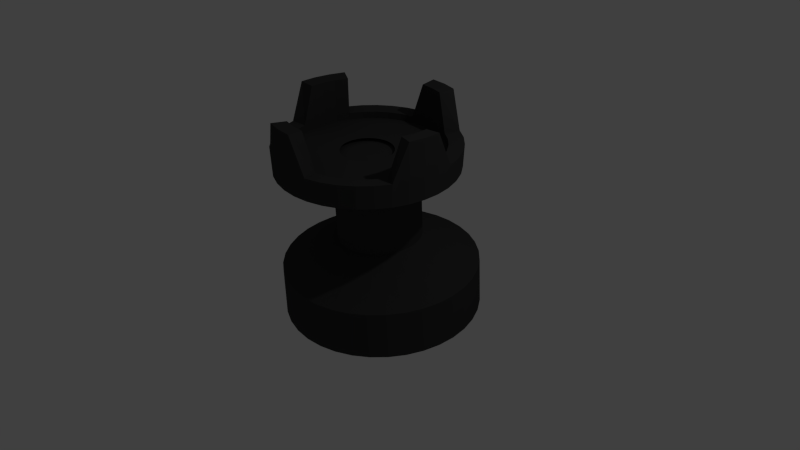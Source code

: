# Source: blackrook.blend  (saved by Blender 2.68.0; exported with 4.5.12 LTS)
import bpy
from mathutils import Matrix  # noqa: F401  (used for matrix-valued properties, if any)

bpy.ops.wm.read_factory_settings(use_empty=True)
scene = bpy.context.scene
scene.name = 'Scene'

# ---- collections
col_collection_1 = bpy.data.collections.new('Collection 1'); scene.collection.children.link(col_collection_1)

# ---- materials (node trees are filled in below, after node groups)
mat_material = bpy.data.materials.new('Material')
mat_material.alpha_threshold = 0.0
mat_material.use_transparent_shadow = False
mat_material.diffuse_color = (0.04445, 0.04445, 0.04445, 1.0)
mat_material.roughness = 0.5
mat_material.line_color = (0.0, 0.0, 0.0, 1.0)

# ---- material node trees

# ---- world
world_world = bpy.data.worlds.new('World'); scene.world = world_world
world_world.color = (0.05088, 0.05088, 0.05088)
world_world.use_sun_shadow = False
world_world.sun_shadow_jitter_overblur = 0.0
world_world.cycles.sampling_method = 'MANUAL'
world_world.cycles.sample_map_resolution = 256

# ---- cameras
cam_camera = bpy.data.cameras.new('Camera')
cam_camera.clip_end = 100.0
cam_camera.lens = 35.0
cam_camera.sensor_width = 32.0
cam_camera.sensor_height = 18.0
cam_camera.ortho_scale = 7.314
cam_camera.dof.focus_distance = 0.0
cam_camera.dof.aperture_fstop = 128.0

# ---- lights
light_lamp = bpy.data.lights.new('Lamp', 'POINT')
light_lamp.transmission_factor = 0.0
light_lamp.cutoff_distance = 30.0
light_lamp.energy = 100.0
light_lamp.shadow_buffer_clip_start = 1.001
light_lamp.shadow_soft_size = 0.1
light_lamp.shadow_maximum_resolution = 0.006
light_lamp.use_absolute_resolution = True
light_lamp.cycles.use_multiple_importance_sampling = False

# ---- meshes
me_cube = bpy.data.meshes.new('Cube')
me_cube.from_pydata([(0.7653, 1.194, -0.6924), (0.7846, 1.143, -0.06794), (0.3308, 0.5544, 0.296), (-0.0694, 0.1962, -0.7259), (0.3785, 0.4776, 1.419), (0.02036, 0.04946, 1.405), (0.5811, 1.322, -0.6758), (0.602, 1.269, -0.05151), (0.2528, 0.6086, 0.303), (-0.06774, 0.195, -0.7261), (0.3004, 0.5318, 1.426), (0.02202, 0.04831, 1.405), (0.3775, 1.416, -0.6608), (0.4001, 1.363, -0.03659), (0.1666, 0.6484, 0.3094), (-0.0659, 0.1942, -0.7262), (0.2141, 0.5717, 1.433), (0.02385, 0.04746, 1.405), (0.1605, 1.473, -0.6477), (0.1849, 1.419, -0.02362), (0.07467, 0.6726, 0.3149), (-0.06395, 0.1937, -0.7264), (0.1221, 0.5959, 1.438), (0.02581, 0.04695, 1.405), (-0.0633, 1.492, -0.637), (-0.03697, 1.438, -0.013), (-0.02008, 0.6805, 0.3194), (-0.06193, 0.1935, -0.7264), (0.02724, 0.6038, 1.443), (0.02782, 0.04678, 1.404), (-0.287, 1.471, -0.629), (-0.2588, 1.418, -0.005052), (-0.1148, 0.6718, 0.3228), (-0.05992, 0.1937, -0.7265), (-0.06761, 0.5951, 1.446), (0.02984, 0.04696, 1.404), (-0.5039, 1.412, -0.6239), (-0.4739, 1.359, -1.428e-05), (-0.2066, 0.6469, 0.325), (-0.05796, 0.1942, -0.7266), (-0.1596, 0.5702, 1.448), (0.03179, 0.04749, 1.404), (-0.7074, 1.317, -0.6219), (-0.6756, 1.264, 0.001958), (-0.2928, 0.6064, 0.3258), (-0.05613, 0.1951, -0.7266), (-0.2458, 0.5297, 1.449), (0.03363, 0.04835, 1.404), (-0.8912, 1.187, -0.6231), (-0.8579, 1.136, 0.0008042), (-0.3706, 0.5517, 0.3253), (-0.05447, 0.1962, -0.7266), (-0.3238, 0.4748, 1.449), (0.03528, 0.04952, 1.404), (-1.05, 1.028, -0.6274), (-1.015, 0.9783, -0.00344), (-0.4378, 0.4842, 0.3235), (-0.05304, 0.1977, -0.7265), (-0.391, 0.4073, 1.447), (0.03671, 0.05095, 1.404), (-1.179, 0.844, -0.6346), (-1.143, 0.7956, -0.01064), (-0.4923, 0.4062, 0.3204), (-0.05188, 0.1993, -0.7265), (-0.4455, 0.3292, 1.444), (0.03787, 0.05261, 1.404), (-1.273, 0.6404, -0.6447), (-1.237, 0.5937, -0.02059), (-0.5324, 0.32, 0.3162), (-0.05103, 0.2012, -0.7264), (-0.4857, 0.2429, 1.44), (0.03873, 0.05445, 1.405), (-1.331, 0.4235, -0.6571), (-1.294, 0.3787, -0.03298), (-0.5569, 0.2282, 0.3109), (-0.05051, 0.2031, -0.7263), (-0.5102, 0.151, 1.434), (0.03925, 0.0564, 1.405), (-1.35, 0.2, -0.6717), (-1.313, 0.157, -0.04743), (-0.5651, 0.1336, 0.3047), (-0.05034, 0.2051, -0.7261), (-0.5184, 0.05622, 1.428), (0.03942, 0.05841, 1.405), (-1.331, -0.02332, -0.6879), (-1.294, -0.06441, -0.06351), (-0.5567, 0.039, 0.2979), (-0.05051, 0.2072, -0.726), (-0.51, -0.03846, 1.421), (0.03924, 0.06043, 1.405), (-1.272, -0.2397, -0.7053), (-1.236, -0.279, -0.08072), (-0.532, -0.05263, 0.2905), (-0.05104, 0.2091, -0.7258), (-0.4853, -0.1302, 1.414), (0.03872, 0.06238, 1.405), (-1.177, -0.4426, -0.7233), (-1.141, -0.4802, -0.09855), (-0.4917, -0.1385, 0.2829), (-0.0519, 0.2109, -0.7257), (-0.445, -0.2162, 1.406), (0.03786, 0.0642, 1.405), (-1.048, -0.6258, -0.7413), (-1.014, -0.6618, -0.1164), (-0.4371, -0.2161, 0.2753), (-0.05306, 0.2126, -0.7255), (-0.3903, -0.2939, 1.399), (0.0367, 0.06585, 1.405), (-0.8891, -0.7838, -0.7589), (-0.8559, -0.8185, -0.1339), (-0.3698, -0.283, 0.2678), (-0.05449, 0.214, -0.7253), (-0.3229, -0.3608, 1.391), (0.03527, 0.06728, 1.406), (-0.705, -0.9117, -0.7755), (-0.6733, -0.9453, -0.1503), (-0.2918, -0.3371, 0.2608), (-0.05615, 0.2152, -0.7252), (-0.2448, -0.4151, 1.384), (0.03361, 0.06843, 1.406), (-0.5014, -1.006, -0.7905), (-0.4714, -1.038, -0.1652), (-0.2056, -0.3769, 0.2544), (-0.05799, 0.216, -0.7251), (-0.1585, -0.4549, 1.378), (0.03177, 0.06928, 1.406), (-0.2844, -1.063, -0.8036), (-0.2562, -1.095, -0.1782), (-0.1137, -0.4012, 0.2489), (-0.05994, 0.2165, -0.7249), (-0.06648, -0.4792, 1.372), (0.02982, 0.06979, 1.406), (-0.06059, -1.082, -0.8143), (-0.03428, -1.114, -0.1888), (-0.01893, -0.4091, 0.2444), (-0.06196, 0.2167, -0.7248), (0.02839, -0.4871, 1.368), (0.0278, 0.06996, 1.406), (0.1631, -1.061, -0.8223), (0.1876, -1.093, -0.1968), (0.0758, -0.4004, 0.241), (-0.06397, 0.2165, -0.7248), (0.1232, -0.4784, 1.364), (0.02579, 0.06978, 1.406), (0.38, -1.002, -0.8274), (0.4026, -1.035, -0.2018), (0.1676, -0.3755, 0.2388), (-0.06593, 0.216, -0.7247), (0.2152, -0.4534, 1.362), (0.02383, 0.06924, 1.406), (0.5835, -0.9066, -0.8294), (0.6044, -0.9403, -0.2038), (0.2538, -0.335, 0.238), (-0.06776, 0.2151, -0.7247), (0.3014, -0.4129, 1.361), (0.022, 0.06838, 1.406), (0.7673, -0.7772, -0.8282), (0.7867, -0.812, -0.2026), (0.3316, -0.2802, 0.2385), (-0.06942, 0.2139, -0.7247), (0.3794, -0.3581, 1.362), (0.02034, 0.06722, 1.406), (0.926, -0.618, -0.8239), (0.944, -0.6541, -0.1984), (0.3988, -0.2128, 0.2403), (-0.07085, 0.2125, -0.7248), (0.4466, -0.2906, 1.364), (0.01891, 0.06578, 1.406), (1.055, -0.4338, -0.8167), (1.072, -0.4715, -0.1912), (0.4533, -0.1348, 0.2433), (-0.072, 0.2108, -0.7248), (0.5012, -0.2125, 1.367), (0.01775, 0.06412, 1.406), (1.149, -0.2302, -0.8066), (1.165, -0.2695, -0.1812), (0.4934, -0.04859, 0.2476), (-0.07286, 0.209, -0.7249), (0.5413, -0.1262, 1.371), (0.0169, 0.06229, 1.406), (1.207, -0.01333, -0.7941), (1.223, -0.0545, -0.1688), (0.5179, 0.04323, 0.2529), (-0.07338, 0.2071, -0.725), (0.5659, -0.03423, 1.376), (0.01638, 0.06034, 1.406), (1.227, 0.2102, -0.7796), (1.242, 0.1671, -0.1544), (0.5261, 0.1379, 0.2591), (-0.07355, 0.205, -0.7252), (0.5741, 0.06052, 1.382), (0.0162, 0.05832, 1.406), (1.207, 0.4335, -0.7634), (1.222, 0.3886, -0.1383), (0.5177, 0.2324, 0.2659), (-0.07337, 0.203, -0.7253), (0.5657, 0.1552, 1.389), (0.01638, 0.05631, 1.406), (1.148, 0.6499, -0.746), (1.165, 0.6031, -0.1211), (0.493, 0.3241, 0.2733), (-0.07285, 0.2011, -0.7255), (0.5409, 0.2469, 1.397), (0.01691, 0.05436, 1.405), (1.053, 0.8528, -0.728), (1.07, 0.8043, -0.1033), (0.4527, 0.41, 0.2809), (-0.07199, 0.1993, -0.7256), (0.5006, 0.333, 1.404), (0.01777, 0.05253, 1.405), (0.9242, 1.036, -0.71), (0.9423, 0.986, -0.08536), (0.3981, 0.4875, 0.2885), (-0.07083, 0.1976, -0.7258), (0.4459, 0.4106, 1.412), (0.01893, 0.05088, 1.405), (0.7653, 1.194, -0.6924), (0.7846, 1.143, -0.06794), (0.3308, 0.5544, 0.296), (-0.0694, 0.1962, -0.7259), (0.3785, 0.4776, 1.419), (0.02036, 0.04946, 1.405), (-0.9485, 0.2596, 1.508), (-0.3374, 0.0621, 1.473), (-0.3146, 0.1159, 1.475), (-0.8819, 0.4166, 1.511), (-0.8581, 0.3934, 2.07), (-1.03, 0.4843, 2.095), (-1.051, 0.5097, 1.326), (-0.3105, 0.1175, 1.278), (-0.9247, 0.2364, 2.066), (-1.11, 0.2959, 2.09), (-1.13, 0.3235, 1.322), (-0.3324, 0.06589, 1.277), (-0.9869, 0.09341, 1.502), (-0.3506, 0.005127, 1.472), (-0.963, 0.07028, 2.061), (-1.156, 0.09657, 2.084), (-1.175, 0.1265, 1.316), (-0.345, 0.0113, 1.276), (-0.9958, -0.07683, 1.496), (-0.3536, -0.05324, 1.469), (-0.9719, -0.09993, 2.054), (-1.167, -0.1077, 2.076), (-1.186, -0.07541, 1.308), (-0.3479, -0.04464, 1.273), (-0.975, -0.246, 1.488), (-0.3465, -0.1112, 1.467), (-0.9698, -0.2464, 1.575), (-1.161, -0.288, 1.595), (-1.161, -0.276, 1.298), (-0.3411, -0.1002, 1.271), (-0.9251, -0.4089, 1.479), (-0.3294, -0.1671, 1.464), (-0.92, -0.4093, 1.566), (-1.101, -0.4834, 1.584), (-1.102, -0.4692, 1.288), (-0.3247, -0.1538, 1.268), (-0.8478, -0.5606, 1.469), (-0.3029, -0.2191, 1.46), (-0.8426, -0.561, 1.556), (-1.008, -0.6655, 1.573), (-1.01, -0.6491, 1.276), (-0.2993, -0.2036, 1.265), (-0.7452, -0.6966, 1.459), (-0.2677, -0.2657, 1.457), (-0.74, -0.6969, 1.546), (-0.8848, -0.8286, 1.561), (-0.8885, -0.8103, 1.265), (-0.2656, -0.2483, 1.261), (-0.6205, -0.8126, 1.449), (-0.2249, -0.3055, 1.453), (-0.6154, -0.8129, 1.536), (-0.7352, -0.9678, 1.549), (-0.7407, -0.9479, 1.253), (-0.2246, -0.2864, 1.258), (-0.4776, -0.9052, 1.439), (-0.1759, -0.3373, 1.45), (-0.4725, -0.9055, 1.526), (-0.5637, -1.079, 1.537), (-0.5711, -1.058, 1.241), (-0.1777, -0.3168, 1.255), (-0.3207, -0.9715, 1.43), (-0.1221, -0.36, 1.447), (-0.2969, -0.9945, 1.988), (-0.3567, -1.181, 1.997), (-0.3851, -1.136, 1.23), (-0.1261, -0.3386, 1.252), (-0.1546, -1.01, 1.421), (-0.06518, -0.3731, 1.444), (-0.1308, -1.033, 1.98), (-0.1574, -1.227, 1.987), (-0.1881, -1.181, 1.22), (-0.07154, -0.3511, 1.249), (0.01564, -1.018, 1.414), (-0.006813, -0.376, 1.441), (0.03936, -1.041, 1.972), (0.04679, -1.237, 1.978), (0.01369, -1.192, 1.211), (-0.0156, -0.354, 1.246), (0.1848, -0.9971, 1.407), (0.05119, -0.3688, 1.439), (0.1898, -0.9974, 1.494), (0.2311, -1.189, 1.499), (0.2143, -1.167, 1.203), (0.03999, -0.347, 1.244), (0.3478, -0.947, 1.403), (0.1071, -0.3516, 1.437), (0.3528, -0.9473, 1.489), (0.4267, -1.129, 1.493), (0.4076, -1.107, 1.197), (0.09355, -0.3306, 1.243), (0.4997, -0.8693, 1.399), (0.1592, -0.325, 1.436), (0.5047, -0.8696, 1.486), (0.6089, -1.036, 1.489), (0.5877, -1.015, 1.193), (0.1434, -0.305, 1.242), (0.6358, -0.7665, 1.398), (0.2058, -0.2897, 1.436), (0.6408, -0.7668, 1.485), (0.7722, -0.9125, 1.487), (0.7491, -0.8932, 1.192), (0.1882, -0.2713, 1.241), (0.752, -0.6416, 1.398), (0.2457, -0.2469, 1.436), (0.757, -0.6419, 1.485), (0.9117, -0.7626, 1.487), (0.8869, -0.7451, 1.192), (0.2264, -0.2302, 1.241), (0.8449, -0.4985, 1.4), (0.2775, -0.1978, 1.437), (0.8498, -0.4988, 1.487), (1.023, -0.5909, 1.49), (0.997, -0.5754, 1.194), (0.2569, -0.1832, 1.242), (0.9115, -0.3414, 1.404), (0.3003, -0.144, 1.438), (0.9351, -0.3645, 1.962), (1.122, -0.4252, 1.966), (1.076, -0.3892, 1.199), (0.2788, -0.1316, 1.243), (0.9498, -0.1753, 1.409), (0.3135, -0.087, 1.44), (0.9734, -0.1984, 1.967), (1.168, -0.2258, 1.972), (1.121, -0.1922, 1.205), (0.2914, -0.07699, 1.245), (0.9587, -0.005044, 1.416), (0.3165, -0.02863, 1.442), (0.9823, -0.02816, 1.974), (1.178, -0.02156, 1.98), (1.132, 0.009714, 1.213), (0.2943, -0.02105, 1.247), (0.9379, 0.1641, 1.423), (0.3094, 0.02937, 1.445), (0.9428, 0.1636, 1.51), (1.135, 0.2041, 1.518), (1.107, 0.2103, 1.222), (0.2875, 0.03453, 1.25), (0.8881, 0.327, 1.432), (0.2923, 0.08523, 1.448), (0.893, 0.3265, 1.519), (1.075, 0.3995, 1.528), (1.048, 0.4035, 1.233), (0.2711, 0.08806, 1.253), (0.8107, 0.4788, 1.442), (0.2658, 0.1373, 1.451), (0.8156, 0.4783, 1.529), (0.982, 0.5816, 1.54), (0.9565, 0.5834, 1.244), (0.2456, 0.1379, 1.256), (0.7081, 0.6147, 1.452), (0.2306, 0.1839, 1.454), (0.713, 0.6142, 1.539), (0.8589, 0.7447, 1.552), (0.8348, 0.7446, 1.256), (0.2119, 0.1826, 1.259), (0.5834, 0.7307, 1.462), (0.1879, 0.2237, 1.458), (0.5884, 0.7302, 1.549), (0.7094, 0.8839, 1.564), (0.687, 0.8822, 1.268), (0.171, 0.2207, 1.262), (0.4405, 0.8233, 1.472), (0.1389, 0.2554, 1.461), (0.4455, 0.8228, 1.559), (0.5378, 0.995, 1.576), (0.5175, 0.992, 1.279), (0.124, 0.2511, 1.266), (0.2836, 0.8896, 1.481), (0.08506, 0.2781, 1.464), (0.3073, 0.8664, 2.04), (0.3683, 1.052, 2.059), (0.3314, 1.071, 1.291), (0.07244, 0.2729, 1.269), (0.1175, 0.9277, 1.49), (0.02811, 0.2912, 1.467), (0.1412, 0.9044, 2.048), (0.169, 1.098, 2.069), (0.1345, 1.116, 1.301), (0.01787, 0.2854, 1.271), (-0.05271, 0.9363, 1.498), (-0.03025, 0.2941, 1.47), (-0.02898, 0.913, 2.056), (-0.03522, 1.108, 2.078), (-0.06736, 1.126, 1.31), (-0.03806, 0.2883, 1.274), (-0.2219, 0.9152, 1.504), (-0.08826, 0.2869, 1.472), (-0.2168, 0.9146, 1.591), (-0.2569, 1.105, 1.614), (-0.268, 1.101, 1.317), (-0.09366, 0.2813, 1.276), (-0.3849, 0.8651, 1.509), (-0.1441, 0.2697, 1.474), (-0.3798, 0.8645, 1.596), (-0.4525, 1.045, 1.62), (-0.4613, 1.041, 1.323), (-0.1472, 0.2649, 1.278), (-0.5367, 0.7874, 1.512), (-0.1962, 0.2431, 1.475), (-0.5317, 0.7869, 1.599), (-0.6347, 0.9519, 1.624), (-0.6413, 0.9494, 1.327), (-0.1971, 0.2393, 1.279), (-0.6729, 0.6846, 1.513), (-0.2429, 0.2078, 1.475), (-0.6678, 0.6841, 1.6), (-0.798, 0.8286, 1.626), (-0.8027, 0.8275, 1.329), (-0.2418, 0.2056, 1.279), (-0.7891, 0.5597, 1.513), (-0.2827, 0.165, 1.475), (-0.784, 0.5592, 1.6), (-0.9375, 0.6787, 1.626), (-0.9406, 0.6794, 1.328), (-0.28, 0.1645, 1.279), (-0.8819, 0.4166, 1.511), (-0.3146, 0.1159, 1.475), (-0.8768, 0.4161, 1.598), (-1.049, 0.507, 1.623), (-1.051, 0.5097, 1.326), (-0.3105, 0.1175, 1.278)], [], [(4, 10, 11, 5), (1, 7, 8, 2), (0, 3, 9, 6), (2, 8, 10, 4), (0, 6, 7, 1), (8, 14, 16, 10), (6, 12, 13, 7), (10, 16, 17, 11), (7, 13, 14, 8), (6, 9, 15, 12), (14, 20, 22, 16), (12, 18, 19, 13), (16, 22, 23, 17), (13, 19, 20, 14), (12, 15, 21, 18), (20, 26, 28, 22), (18, 24, 25, 19), (22, 28, 29, 23), (19, 25, 26, 20), (18, 21, 27, 24), (26, 32, 34, 28), (24, 30, 31, 25), (28, 34, 35, 29), (25, 31, 32, 26), (24, 27, 33, 30), (32, 38, 40, 34), (30, 36, 37, 31), (34, 40, 41, 35), (31, 37, 38, 32), (30, 33, 39, 36), (38, 44, 46, 40), (36, 42, 43, 37), (40, 46, 47, 41), (37, 43, 44, 38), (36, 39, 45, 42), (44, 50, 52, 46), (42, 48, 49, 43), (46, 52, 53, 47), (43, 49, 50, 44), (42, 45, 51, 48), (50, 56, 58, 52), (48, 54, 55, 49), (52, 58, 59, 53), (49, 55, 56, 50), (48, 51, 57, 54), (56, 62, 64, 58), (54, 60, 61, 55), (58, 64, 65, 59), (55, 61, 62, 56), (54, 57, 63, 60), (62, 68, 70, 64), (60, 66, 67, 61), (64, 70, 71, 65), (61, 67, 68, 62), (60, 63, 69, 66), (68, 74, 76, 70), (66, 72, 73, 67), (70, 76, 77, 71), (67, 73, 74, 68), (66, 69, 75, 72), (74, 80, 82, 76), (72, 78, 79, 73), (76, 82, 83, 77), (73, 79, 80, 74), (72, 75, 81, 78), (80, 86, 88, 82), (78, 84, 85, 79), (82, 88, 89, 83), (79, 85, 86, 80), (78, 81, 87, 84), (86, 92, 94, 88), (84, 90, 91, 85), (88, 94, 95, 89), (85, 91, 92, 86), (84, 87, 93, 90), (92, 98, 100, 94), (90, 96, 97, 91), (94, 100, 101, 95), (91, 97, 98, 92), (90, 93, 99, 96), (98, 104, 106, 100), (96, 102, 103, 97), (100, 106, 107, 101), (97, 103, 104, 98), (96, 99, 105, 102), (104, 110, 112, 106), (102, 108, 109, 103), (106, 112, 113, 107), (103, 109, 110, 104), (102, 105, 111, 108), (110, 116, 118, 112), (108, 114, 115, 109), (112, 118, 119, 113), (109, 115, 116, 110), (108, 111, 117, 114), (116, 122, 124, 118), (114, 120, 121, 115), (118, 124, 125, 119), (115, 121, 122, 116), (114, 117, 123, 120), (122, 128, 130, 124), (120, 126, 127, 121), (124, 130, 131, 125), (121, 127, 128, 122), (120, 123, 129, 126), (128, 134, 136, 130), (126, 132, 133, 127), (130, 136, 137, 131), (127, 133, 134, 128), (126, 129, 135, 132), (134, 140, 142, 136), (132, 138, 139, 133), (136, 142, 143, 137), (133, 139, 140, 134), (132, 135, 141, 138), (140, 146, 148, 142), (138, 144, 145, 139), (142, 148, 149, 143), (139, 145, 146, 140), (138, 141, 147, 144), (146, 152, 154, 148), (144, 150, 151, 145), (148, 154, 155, 149), (145, 151, 152, 146), (144, 147, 153, 150), (152, 158, 160, 154), (150, 156, 157, 151), (154, 160, 161, 155), (151, 157, 158, 152), (150, 153, 159, 156), (158, 164, 166, 160), (156, 162, 163, 157), (160, 166, 167, 161), (157, 163, 164, 158), (156, 159, 165, 162), (164, 170, 172, 166), (162, 168, 169, 163), (166, 172, 173, 167), (163, 169, 170, 164), (162, 165, 171, 168), (170, 176, 178, 172), (168, 174, 175, 169), (172, 178, 179, 173), (169, 175, 176, 170), (168, 171, 177, 174), (176, 182, 184, 178), (174, 180, 181, 175), (178, 184, 185, 179), (175, 181, 182, 176), (174, 177, 183, 180), (182, 188, 190, 184), (180, 186, 187, 181), (184, 190, 191, 185), (181, 187, 188, 182), (180, 183, 189, 186), (188, 194, 196, 190), (186, 192, 193, 187), (190, 196, 197, 191), (187, 193, 194, 188), (186, 189, 195, 192), (194, 200, 202, 196), (192, 198, 199, 193), (196, 202, 203, 197), (193, 199, 200, 194), (192, 195, 201, 198), (200, 206, 208, 202), (198, 204, 205, 199), (202, 208, 209, 203), (199, 205, 206, 200), (198, 201, 207, 204), (206, 212, 214, 208), (204, 210, 211, 205), (208, 214, 215, 209), (205, 211, 212, 206), (204, 207, 213, 210), (212, 218, 220, 214), (210, 216, 217, 211), (214, 220, 221, 215), (211, 217, 218, 212), (210, 213, 219, 216), (230, 236, 234, 222), (229, 233, 232, 228), (225, 222, 223, 224), (228, 232, 231, 227), (227, 231, 230, 226), (226, 230, 222, 225), (233, 239, 238, 232), (222, 234, 235, 223), (232, 238, 237, 231), (231, 237, 236, 230), (236, 242, 240, 234), (239, 245, 244, 238), (234, 240, 241, 235), (238, 244, 243, 237), (237, 243, 242, 236), (242, 248, 246, 240), (245, 251, 250, 244), (240, 246, 247, 241), (244, 250, 249, 243), (243, 249, 248, 242), (248, 254, 252, 246), (251, 257, 256, 250), (246, 252, 253, 247), (250, 256, 255, 249), (249, 255, 254, 248), (254, 260, 258, 252), (257, 263, 262, 256), (252, 258, 259, 253), (256, 262, 261, 255), (255, 261, 260, 254), (260, 266, 264, 258), (263, 269, 268, 262), (258, 264, 265, 259), (262, 268, 267, 261), (261, 267, 266, 260), (266, 272, 270, 264), (269, 275, 274, 268), (264, 270, 271, 265), (268, 274, 273, 267), (267, 273, 272, 266), (272, 278, 276, 270), (275, 281, 280, 274), (270, 276, 277, 271), (274, 280, 279, 273), (273, 279, 278, 272), (278, 284, 282, 276), (281, 287, 286, 280), (276, 282, 283, 277), (280, 286, 285, 279), (279, 285, 284, 278), (284, 290, 288, 282), (287, 293, 292, 286), (282, 288, 289, 283), (286, 292, 291, 285), (285, 291, 290, 284), (290, 296, 294, 288), (293, 299, 298, 292), (288, 294, 295, 289), (292, 298, 297, 291), (291, 297, 296, 290), (296, 302, 300, 294), (299, 305, 304, 298), (294, 300, 301, 295), (298, 304, 303, 297), (297, 303, 302, 296), (302, 308, 306, 300), (305, 311, 310, 304), (300, 306, 307, 301), (304, 310, 309, 303), (303, 309, 308, 302), (308, 314, 312, 306), (311, 317, 316, 310), (306, 312, 313, 307), (310, 316, 315, 309), (309, 315, 314, 308), (314, 320, 318, 312), (317, 323, 322, 316), (312, 318, 319, 313), (316, 322, 321, 315), (315, 321, 320, 314), (320, 326, 324, 318), (323, 329, 328, 322), (318, 324, 325, 319), (322, 328, 327, 321), (321, 327, 326, 320), (326, 332, 330, 324), (329, 335, 334, 328), (324, 330, 331, 325), (328, 334, 333, 327), (327, 333, 332, 326), (332, 338, 336, 330), (335, 341, 340, 334), (330, 336, 337, 331), (334, 340, 339, 333), (333, 339, 338, 332), (338, 344, 342, 336), (341, 347, 346, 340), (336, 342, 343, 337), (340, 346, 345, 339), (339, 345, 344, 338), (344, 350, 348, 342), (347, 353, 352, 346), (342, 348, 349, 343), (346, 352, 351, 345), (345, 351, 350, 344), (350, 356, 354, 348), (353, 359, 358, 352), (348, 354, 355, 349), (352, 358, 357, 351), (351, 357, 356, 350), (356, 362, 360, 354), (359, 365, 364, 358), (354, 360, 361, 355), (358, 364, 363, 357), (357, 363, 362, 356), (362, 368, 366, 360), (365, 371, 370, 364), (360, 366, 367, 361), (364, 370, 369, 363), (363, 369, 368, 362), (368, 374, 372, 366), (371, 377, 376, 370), (366, 372, 373, 367), (370, 376, 375, 369), (369, 375, 374, 368), (374, 380, 378, 372), (377, 383, 382, 376), (372, 378, 379, 373), (376, 382, 381, 375), (375, 381, 380, 374), (380, 386, 384, 378), (383, 389, 388, 382), (378, 384, 385, 379), (382, 388, 387, 381), (381, 387, 386, 380), (386, 392, 390, 384), (389, 395, 394, 388), (384, 390, 391, 385), (388, 394, 393, 387), (387, 393, 392, 386), (392, 398, 396, 390), (395, 401, 400, 394), (390, 396, 397, 391), (394, 400, 399, 393), (393, 399, 398, 392), (398, 404, 402, 396), (401, 407, 406, 400), (396, 402, 403, 397), (400, 406, 405, 399), (399, 405, 404, 398), (404, 410, 408, 402), (407, 413, 412, 406), (402, 408, 409, 403), (406, 412, 411, 405), (405, 411, 410, 404), (410, 416, 414, 408), (413, 419, 418, 412), (408, 414, 415, 409), (412, 418, 417, 411), (411, 417, 416, 410), (416, 422, 420, 414), (419, 425, 424, 418), (414, 420, 421, 415), (418, 424, 423, 417), (417, 423, 422, 416), (422, 428, 426, 420), (425, 431, 430, 424), (420, 426, 427, 421), (424, 430, 429, 423), (423, 429, 428, 422), (428, 434, 432, 426), (431, 437, 436, 430), (426, 432, 433, 427), (430, 436, 435, 429), (429, 435, 434, 428), (434, 440, 438, 432), (437, 443, 442, 436), (432, 438, 439, 433), (436, 442, 441, 435), (435, 441, 440, 434)])
me_cube.materials.append(mat_material)
me_cube.use_remesh_preserve_volume = False
me_cube.use_remesh_preserve_attributes = False
me_cube.use_mirror_vertex_groups = False
me_cube.update()

# ---- objects
ob_cube = bpy.data.objects.new('Cube', me_cube)
ob_lamp = bpy.data.objects.new('Lamp', light_lamp)
ob_camera = bpy.data.objects.new('Camera', cam_camera)

# ---- transforms, parenting, visibility, modifiers, constraints
ob_cube.location = (0.107, -0.2935, -0.2332)
ob_cube.rotation_euler = (-0.04806, -0.03958, 0.02989)
ob_cube.lock_rotations_4d = False
ob_cube.empty_display_type = 'ARROWS'
ob_cube.lineart.crease_threshold = 0.0
ob_lamp.location = (3.908, 1.109, 5.772)
ob_lamp.rotation_euler = (0.6263, 0.1127, 1.893)
ob_lamp.lock_rotations_4d = False
ob_lamp.empty_display_type = 'ARROWS'
ob_lamp.color = (0.0, 0.0, 0.0, 0.0)
ob_lamp.lineart.crease_threshold = 0.0
ob_camera.location = (7.542, -6.317, 5.709)
ob_camera.rotation_euler = (1.048, 0.01858, 0.843)
ob_camera.lock_rotations_4d = False
ob_camera.empty_display_type = 'ARROWS'
ob_camera.color = (0.0, 0.0, 0.0, 0.0)
ob_camera.display_type = 'WIRE'
ob_camera.lineart.crease_threshold = 0.0

# ---- collection membership
col_collection_1.objects.link(ob_cube)
col_collection_1.objects.link(ob_lamp)
col_collection_1.objects.link(ob_camera)

# ---- scene / render settings (as saved in the file)
scene.camera = ob_camera
scene.frame_start = 1; scene.frame_end = 250; scene.frame_set(1)
scene.render.engine = 'BLENDER_EEVEE_NEXT'
scene.render.image_settings.color_mode = 'RGB'
scene.render.image_settings.compression = 90
scene.render.resolution_percentage = 50
scene.render.dither_intensity = 0.0
scene.cycles.use_denoising = False
scene.cycles.samples = 10
scene.cycles.sampling_pattern = 'TABULATED_SOBOL'
scene.cycles.light_sampling_threshold = 0.0
scene.cycles.use_adaptive_sampling = False
scene.cycles.use_light_tree = False
scene.cycles.blur_glossy = 0.0
scene.cycles.volume_bounces = 1
scene.cycles.pixel_filter_type = 'GAUSSIAN'
scene.cycles.sample_clamp_indirect = 0.0
scene.view_settings.view_transform = 'Standard'
bpy.context.view_layer.update()
